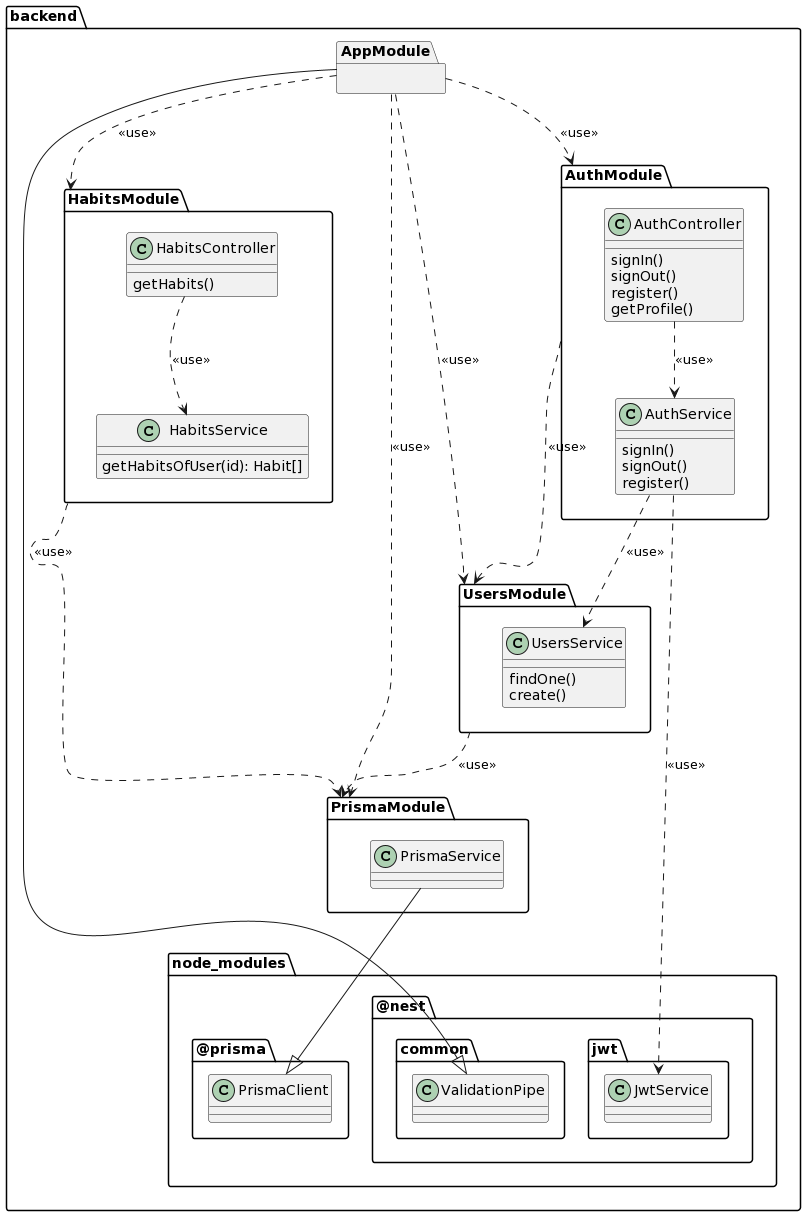

The diagram above was rendered by PlantUML. Its source (embedded in the PNG):
@startuml
package backend {

	package node_modules {
		package @nest {
			package jwt {
				class JwtService
			}
			package common {
				class ValidationPipe
			}
		}
	
		package @prisma {
			class PrismaClient
		}
	}
	
	package AppModule {
	
	}

	package PrismaModule {
		class PrismaService
		PrismaService --|> PrismaClient
	}
	
	package UsersModule {
		class UsersService {
			findOne()
			create()
		}
	}

	package HabitsModule {
		class HabitsService {
			getHabitsOfUser(id): Habit[]
		}
		class HabitsController {
			getHabits()
		}
		HabitsController ..> HabitsService : <<use>>
	}
	
	package AuthModule {
		class AuthService {
			signIn()
			signOut()
			register()
		}
		AuthService ..> UsersService : <<use>>
		AuthService ..> JwtService : <<use>>

		class AuthController {
			signIn()
			signOut()
			register()
			getProfile()
		}
		AuthController ..> AuthService : <<use>>
	}

	AppModule ..> PrismaModule : <<use>>
	AppModule ..> UsersModule : <<use>>
	AppModule ..> AuthModule : <<use>>
	AppModule ..> HabitsModule : <<use>>
	AppModule --|> ValidationPipe

	UsersModule ..> PrismaModule : <<use>>
	HabitsModule ..> PrismaModule : <<use>>

	AuthModule ..> UsersModule : <<use>>
}
@enduml